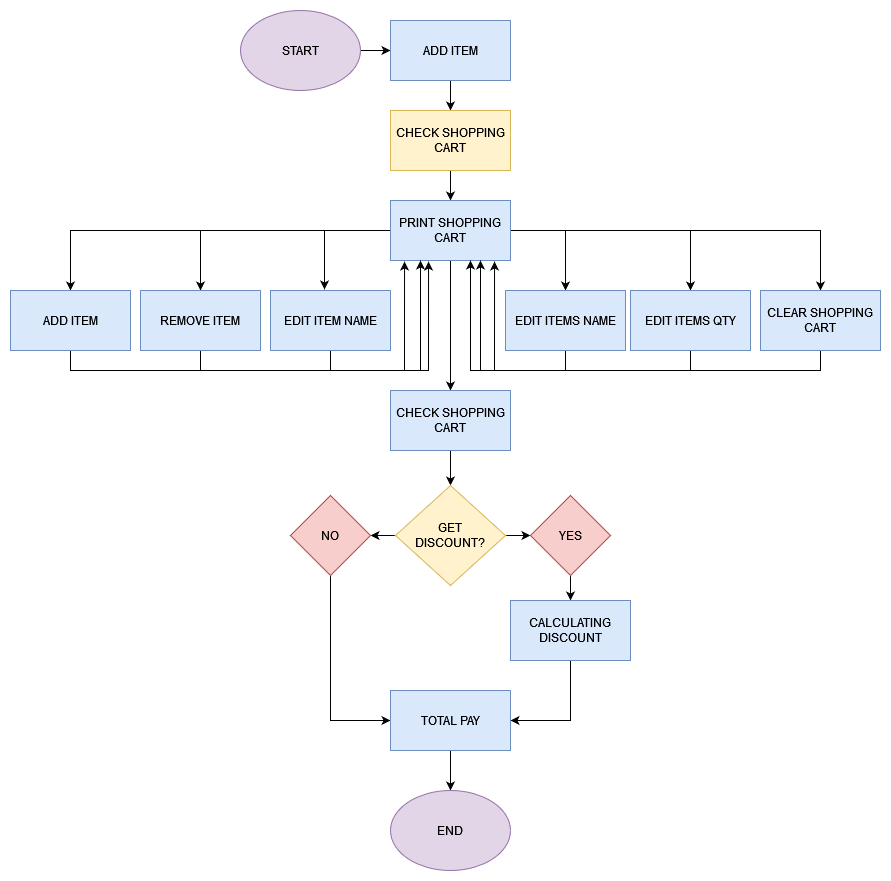

The diagram above was exported from draw.io. Its source (the exported page's mxGraphModel, read from the mxfile embedded in the PNG):
<mxGraphModel dx="794" dy="414" grid="1" gridSize="10" guides="1" tooltips="1" connect="1" arrows="1" fold="1" page="1" pageScale="1" pageWidth="827" pageHeight="1169" math="0" shadow="0">
  <root>
    <mxCell id="0" />
    <mxCell id="1" parent="0" />
    <mxCell id="apYMhCmwv5H_XpfHUsLD-20" style="edgeStyle=orthogonalEdgeStyle;rounded=0;orthogonalLoop=1;jettySize=auto;html=1;exitX=1;exitY=0.5;exitDx=0;exitDy=0;entryX=0;entryY=0.5;entryDx=0;entryDy=0;" edge="1" parent="1" source="apYMhCmwv5H_XpfHUsLD-1" target="apYMhCmwv5H_XpfHUsLD-2">
      <mxGeometry relative="1" as="geometry" />
    </mxCell>
    <mxCell id="apYMhCmwv5H_XpfHUsLD-1" value="START" style="ellipse;whiteSpace=wrap;html=1;fillColor=#e1d5e7;strokeColor=#9673a6;" vertex="1" parent="1">
      <mxGeometry x="230" y="10" width="120" height="80" as="geometry" />
    </mxCell>
    <mxCell id="apYMhCmwv5H_XpfHUsLD-21" style="edgeStyle=orthogonalEdgeStyle;rounded=0;orthogonalLoop=1;jettySize=auto;html=1;exitX=0.5;exitY=1;exitDx=0;exitDy=0;entryX=0.5;entryY=0;entryDx=0;entryDy=0;" edge="1" parent="1" source="apYMhCmwv5H_XpfHUsLD-2" target="apYMhCmwv5H_XpfHUsLD-3">
      <mxGeometry relative="1" as="geometry" />
    </mxCell>
    <mxCell id="apYMhCmwv5H_XpfHUsLD-2" value="ADD ITEM" style="rounded=0;whiteSpace=wrap;html=1;fillColor=#dae8fc;strokeColor=#6c8ebf;" vertex="1" parent="1">
      <mxGeometry x="380" y="20" width="120" height="60" as="geometry" />
    </mxCell>
    <mxCell id="apYMhCmwv5H_XpfHUsLD-22" style="edgeStyle=orthogonalEdgeStyle;rounded=0;orthogonalLoop=1;jettySize=auto;html=1;exitX=0.5;exitY=1;exitDx=0;exitDy=0;entryX=0.5;entryY=0;entryDx=0;entryDy=0;" edge="1" parent="1" source="apYMhCmwv5H_XpfHUsLD-3" target="apYMhCmwv5H_XpfHUsLD-4">
      <mxGeometry relative="1" as="geometry" />
    </mxCell>
    <mxCell id="apYMhCmwv5H_XpfHUsLD-3" value="CHECK SHOPPING CART" style="rounded=0;whiteSpace=wrap;html=1;fillColor=#fff2cc;strokeColor=#d6b656;" vertex="1" parent="1">
      <mxGeometry x="380" y="110" width="120" height="60" as="geometry" />
    </mxCell>
    <mxCell id="apYMhCmwv5H_XpfHUsLD-23" style="edgeStyle=orthogonalEdgeStyle;rounded=0;orthogonalLoop=1;jettySize=auto;html=1;exitX=0;exitY=0.5;exitDx=0;exitDy=0;entryX=0.5;entryY=0;entryDx=0;entryDy=0;" edge="1" parent="1" source="apYMhCmwv5H_XpfHUsLD-4" target="apYMhCmwv5H_XpfHUsLD-8">
      <mxGeometry relative="1" as="geometry" />
    </mxCell>
    <mxCell id="apYMhCmwv5H_XpfHUsLD-24" style="edgeStyle=orthogonalEdgeStyle;rounded=0;orthogonalLoop=1;jettySize=auto;html=1;exitX=0;exitY=0.5;exitDx=0;exitDy=0;entryX=0.5;entryY=0;entryDx=0;entryDy=0;" edge="1" parent="1" source="apYMhCmwv5H_XpfHUsLD-4" target="apYMhCmwv5H_XpfHUsLD-9">
      <mxGeometry relative="1" as="geometry" />
    </mxCell>
    <mxCell id="apYMhCmwv5H_XpfHUsLD-25" style="edgeStyle=orthogonalEdgeStyle;rounded=0;orthogonalLoop=1;jettySize=auto;html=1;exitX=0;exitY=0.5;exitDx=0;exitDy=0;entryX=0.45;entryY=-0.017;entryDx=0;entryDy=0;entryPerimeter=0;" edge="1" parent="1" source="apYMhCmwv5H_XpfHUsLD-4" target="apYMhCmwv5H_XpfHUsLD-7">
      <mxGeometry relative="1" as="geometry" />
    </mxCell>
    <mxCell id="apYMhCmwv5H_XpfHUsLD-26" style="edgeStyle=orthogonalEdgeStyle;rounded=0;orthogonalLoop=1;jettySize=auto;html=1;exitX=1;exitY=0.5;exitDx=0;exitDy=0;entryX=0.5;entryY=0;entryDx=0;entryDy=0;" edge="1" parent="1" source="apYMhCmwv5H_XpfHUsLD-4" target="apYMhCmwv5H_XpfHUsLD-5">
      <mxGeometry relative="1" as="geometry" />
    </mxCell>
    <mxCell id="apYMhCmwv5H_XpfHUsLD-27" style="edgeStyle=orthogonalEdgeStyle;rounded=0;orthogonalLoop=1;jettySize=auto;html=1;exitX=1;exitY=0.5;exitDx=0;exitDy=0;entryX=0.5;entryY=0;entryDx=0;entryDy=0;" edge="1" parent="1" source="apYMhCmwv5H_XpfHUsLD-4" target="apYMhCmwv5H_XpfHUsLD-6">
      <mxGeometry relative="1" as="geometry" />
    </mxCell>
    <mxCell id="apYMhCmwv5H_XpfHUsLD-28" style="edgeStyle=orthogonalEdgeStyle;rounded=0;orthogonalLoop=1;jettySize=auto;html=1;exitX=1;exitY=0.5;exitDx=0;exitDy=0;entryX=0.5;entryY=0;entryDx=0;entryDy=0;" edge="1" parent="1" source="apYMhCmwv5H_XpfHUsLD-4" target="apYMhCmwv5H_XpfHUsLD-10">
      <mxGeometry relative="1" as="geometry" />
    </mxCell>
    <mxCell id="apYMhCmwv5H_XpfHUsLD-29" style="edgeStyle=orthogonalEdgeStyle;rounded=0;orthogonalLoop=1;jettySize=auto;html=1;exitX=0.5;exitY=1;exitDx=0;exitDy=0;" edge="1" parent="1" source="apYMhCmwv5H_XpfHUsLD-4" target="apYMhCmwv5H_XpfHUsLD-11">
      <mxGeometry relative="1" as="geometry" />
    </mxCell>
    <mxCell id="apYMhCmwv5H_XpfHUsLD-4" value="PRINT SHOPPING CART" style="rounded=0;whiteSpace=wrap;html=1;fillColor=#dae8fc;strokeColor=#6c8ebf;" vertex="1" parent="1">
      <mxGeometry x="380" y="200" width="120" height="60" as="geometry" />
    </mxCell>
    <mxCell id="apYMhCmwv5H_XpfHUsLD-33" style="edgeStyle=orthogonalEdgeStyle;rounded=0;orthogonalLoop=1;jettySize=auto;html=1;exitX=0.5;exitY=1;exitDx=0;exitDy=0;" edge="1" parent="1" source="apYMhCmwv5H_XpfHUsLD-5" target="apYMhCmwv5H_XpfHUsLD-4">
      <mxGeometry relative="1" as="geometry">
        <mxPoint x="450" y="260" as="targetPoint" />
        <Array as="points">
          <mxPoint x="555" y="370" />
          <mxPoint x="460" y="370" />
        </Array>
      </mxGeometry>
    </mxCell>
    <mxCell id="apYMhCmwv5H_XpfHUsLD-5" value="EDIT ITEMS NAME" style="rounded=0;whiteSpace=wrap;html=1;fillColor=#dae8fc;strokeColor=#6c8ebf;" vertex="1" parent="1">
      <mxGeometry x="495" y="290" width="120" height="60" as="geometry" />
    </mxCell>
    <mxCell id="apYMhCmwv5H_XpfHUsLD-34" style="edgeStyle=orthogonalEdgeStyle;rounded=0;orthogonalLoop=1;jettySize=auto;html=1;exitX=0.5;exitY=1;exitDx=0;exitDy=0;entryX=0.75;entryY=1;entryDx=0;entryDy=0;" edge="1" parent="1" source="apYMhCmwv5H_XpfHUsLD-6" target="apYMhCmwv5H_XpfHUsLD-4">
      <mxGeometry relative="1" as="geometry">
        <mxPoint x="470" y="270" as="targetPoint" />
      </mxGeometry>
    </mxCell>
    <mxCell id="apYMhCmwv5H_XpfHUsLD-6" value="EDIT ITEMS QTY" style="rounded=0;whiteSpace=wrap;html=1;fillColor=#dae8fc;strokeColor=#6c8ebf;" vertex="1" parent="1">
      <mxGeometry x="620" y="290" width="120" height="60" as="geometry" />
    </mxCell>
    <mxCell id="apYMhCmwv5H_XpfHUsLD-32" style="edgeStyle=orthogonalEdgeStyle;rounded=0;orthogonalLoop=1;jettySize=auto;html=1;exitX=0.5;exitY=1;exitDx=0;exitDy=0;entryX=0.317;entryY=1.017;entryDx=0;entryDy=0;entryPerimeter=0;" edge="1" parent="1" source="apYMhCmwv5H_XpfHUsLD-7" target="apYMhCmwv5H_XpfHUsLD-4">
      <mxGeometry relative="1" as="geometry" />
    </mxCell>
    <mxCell id="apYMhCmwv5H_XpfHUsLD-7" value="EDIT ITEM NAME" style="rounded=0;whiteSpace=wrap;html=1;fillColor=#dae8fc;strokeColor=#6c8ebf;" vertex="1" parent="1">
      <mxGeometry x="260" y="290" width="120" height="60" as="geometry" />
    </mxCell>
    <mxCell id="apYMhCmwv5H_XpfHUsLD-38" style="edgeStyle=orthogonalEdgeStyle;rounded=0;orthogonalLoop=1;jettySize=auto;html=1;exitX=0.5;exitY=1;exitDx=0;exitDy=0;entryX=0.25;entryY=1;entryDx=0;entryDy=0;" edge="1" parent="1" source="apYMhCmwv5H_XpfHUsLD-8" target="apYMhCmwv5H_XpfHUsLD-4">
      <mxGeometry relative="1" as="geometry" />
    </mxCell>
    <mxCell id="apYMhCmwv5H_XpfHUsLD-8" value="ADD ITEM" style="rounded=0;whiteSpace=wrap;html=1;fillColor=#dae8fc;strokeColor=#6c8ebf;" vertex="1" parent="1">
      <mxGeometry y="290" width="120" height="60" as="geometry" />
    </mxCell>
    <mxCell id="apYMhCmwv5H_XpfHUsLD-39" style="edgeStyle=orthogonalEdgeStyle;rounded=0;orthogonalLoop=1;jettySize=auto;html=1;exitX=0.5;exitY=1;exitDx=0;exitDy=0;entryX=0.117;entryY=1.017;entryDx=0;entryDy=0;entryPerimeter=0;" edge="1" parent="1" source="apYMhCmwv5H_XpfHUsLD-9" target="apYMhCmwv5H_XpfHUsLD-4">
      <mxGeometry relative="1" as="geometry">
        <mxPoint x="400" y="270" as="targetPoint" />
      </mxGeometry>
    </mxCell>
    <mxCell id="apYMhCmwv5H_XpfHUsLD-9" value="REMOVE ITEM" style="rounded=0;whiteSpace=wrap;html=1;fillColor=#dae8fc;strokeColor=#6c8ebf;" vertex="1" parent="1">
      <mxGeometry x="130" y="290" width="120" height="60" as="geometry" />
    </mxCell>
    <mxCell id="apYMhCmwv5H_XpfHUsLD-36" style="edgeStyle=orthogonalEdgeStyle;rounded=0;orthogonalLoop=1;jettySize=auto;html=1;exitX=0.5;exitY=1;exitDx=0;exitDy=0;entryX=0.867;entryY=1.017;entryDx=0;entryDy=0;entryPerimeter=0;" edge="1" parent="1" source="apYMhCmwv5H_XpfHUsLD-10" target="apYMhCmwv5H_XpfHUsLD-4">
      <mxGeometry relative="1" as="geometry" />
    </mxCell>
    <mxCell id="apYMhCmwv5H_XpfHUsLD-10" value="CLEAR SHOPPING CART" style="rounded=0;whiteSpace=wrap;html=1;fillColor=#dae8fc;strokeColor=#6c8ebf;" vertex="1" parent="1">
      <mxGeometry x="750" y="290" width="120" height="60" as="geometry" />
    </mxCell>
    <mxCell id="apYMhCmwv5H_XpfHUsLD-40" style="edgeStyle=orthogonalEdgeStyle;rounded=0;orthogonalLoop=1;jettySize=auto;html=1;exitX=0.5;exitY=1;exitDx=0;exitDy=0;entryX=0.5;entryY=0;entryDx=0;entryDy=0;" edge="1" parent="1" source="apYMhCmwv5H_XpfHUsLD-11" target="apYMhCmwv5H_XpfHUsLD-12">
      <mxGeometry relative="1" as="geometry" />
    </mxCell>
    <mxCell id="apYMhCmwv5H_XpfHUsLD-11" value="CHECK SHOPPING CART" style="rounded=0;whiteSpace=wrap;html=1;fillColor=#dae8fc;strokeColor=#6c8ebf;" vertex="1" parent="1">
      <mxGeometry x="380" y="390" width="120" height="60" as="geometry" />
    </mxCell>
    <mxCell id="apYMhCmwv5H_XpfHUsLD-41" style="edgeStyle=orthogonalEdgeStyle;rounded=0;orthogonalLoop=1;jettySize=auto;html=1;exitX=0;exitY=0.5;exitDx=0;exitDy=0;entryX=1;entryY=0.5;entryDx=0;entryDy=0;" edge="1" parent="1" source="apYMhCmwv5H_XpfHUsLD-12" target="apYMhCmwv5H_XpfHUsLD-14">
      <mxGeometry relative="1" as="geometry" />
    </mxCell>
    <mxCell id="apYMhCmwv5H_XpfHUsLD-42" style="edgeStyle=orthogonalEdgeStyle;rounded=0;orthogonalLoop=1;jettySize=auto;html=1;exitX=1;exitY=0.5;exitDx=0;exitDy=0;" edge="1" parent="1" source="apYMhCmwv5H_XpfHUsLD-12" target="apYMhCmwv5H_XpfHUsLD-13">
      <mxGeometry relative="1" as="geometry" />
    </mxCell>
    <mxCell id="apYMhCmwv5H_XpfHUsLD-12" value="&lt;div&gt;GET &lt;br&gt;&lt;/div&gt;&lt;div&gt;DISCOUNT?&lt;/div&gt;" style="rhombus;whiteSpace=wrap;html=1;fillColor=#fff2cc;strokeColor=#d6b656;" vertex="1" parent="1">
      <mxGeometry x="385" y="485" width="110" height="100" as="geometry" />
    </mxCell>
    <mxCell id="apYMhCmwv5H_XpfHUsLD-43" style="edgeStyle=orthogonalEdgeStyle;rounded=0;orthogonalLoop=1;jettySize=auto;html=1;exitX=0.5;exitY=1;exitDx=0;exitDy=0;entryX=0.5;entryY=0;entryDx=0;entryDy=0;" edge="1" parent="1" source="apYMhCmwv5H_XpfHUsLD-13" target="apYMhCmwv5H_XpfHUsLD-16">
      <mxGeometry relative="1" as="geometry" />
    </mxCell>
    <mxCell id="apYMhCmwv5H_XpfHUsLD-13" value="YES" style="rhombus;whiteSpace=wrap;html=1;fillColor=#f8cecc;strokeColor=#b85450;" vertex="1" parent="1">
      <mxGeometry x="520" y="495" width="80" height="80" as="geometry" />
    </mxCell>
    <mxCell id="apYMhCmwv5H_XpfHUsLD-46" style="edgeStyle=orthogonalEdgeStyle;rounded=0;orthogonalLoop=1;jettySize=auto;html=1;exitX=0.5;exitY=1;exitDx=0;exitDy=0;entryX=0;entryY=0.5;entryDx=0;entryDy=0;" edge="1" parent="1" source="apYMhCmwv5H_XpfHUsLD-14" target="apYMhCmwv5H_XpfHUsLD-17">
      <mxGeometry relative="1" as="geometry" />
    </mxCell>
    <mxCell id="apYMhCmwv5H_XpfHUsLD-14" value="NO" style="rhombus;whiteSpace=wrap;html=1;fillColor=#f8cecc;strokeColor=#b85450;" vertex="1" parent="1">
      <mxGeometry x="280" y="495" width="80" height="80" as="geometry" />
    </mxCell>
    <mxCell id="apYMhCmwv5H_XpfHUsLD-44" style="edgeStyle=orthogonalEdgeStyle;rounded=0;orthogonalLoop=1;jettySize=auto;html=1;exitX=0.5;exitY=1;exitDx=0;exitDy=0;entryX=1;entryY=0.5;entryDx=0;entryDy=0;" edge="1" parent="1" source="apYMhCmwv5H_XpfHUsLD-16" target="apYMhCmwv5H_XpfHUsLD-17">
      <mxGeometry relative="1" as="geometry" />
    </mxCell>
    <mxCell id="apYMhCmwv5H_XpfHUsLD-16" value="CALCULATING DISCOUNT" style="rounded=0;whiteSpace=wrap;html=1;fillColor=#dae8fc;strokeColor=#6c8ebf;" vertex="1" parent="1">
      <mxGeometry x="500" y="600" width="120" height="60" as="geometry" />
    </mxCell>
    <mxCell id="apYMhCmwv5H_XpfHUsLD-47" style="edgeStyle=orthogonalEdgeStyle;rounded=0;orthogonalLoop=1;jettySize=auto;html=1;exitX=0.5;exitY=1;exitDx=0;exitDy=0;" edge="1" parent="1" source="apYMhCmwv5H_XpfHUsLD-17" target="apYMhCmwv5H_XpfHUsLD-18">
      <mxGeometry relative="1" as="geometry" />
    </mxCell>
    <mxCell id="apYMhCmwv5H_XpfHUsLD-17" value="TOTAL PAY" style="rounded=0;whiteSpace=wrap;html=1;fillColor=#dae8fc;strokeColor=#6c8ebf;" vertex="1" parent="1">
      <mxGeometry x="380" y="690" width="120" height="60" as="geometry" />
    </mxCell>
    <mxCell id="apYMhCmwv5H_XpfHUsLD-18" value="END" style="ellipse;whiteSpace=wrap;html=1;fillColor=#e1d5e7;strokeColor=#9673a6;" vertex="1" parent="1">
      <mxGeometry x="380" y="790" width="120" height="80" as="geometry" />
    </mxCell>
  </root>
</mxGraphModel>